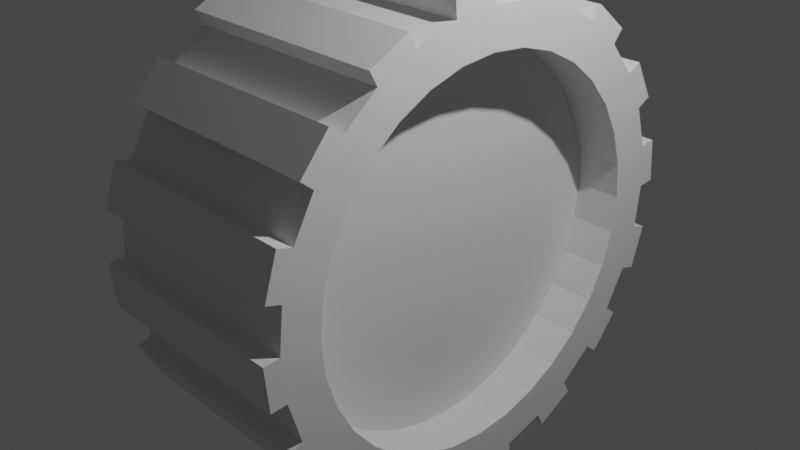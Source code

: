 # Source: wheel.blend  (saved by Blender 2.92.15; exported with 4.5.12 LTS)
import bpy
from mathutils import Matrix  # noqa: F401  (used for matrix-valued properties, if any)

bpy.ops.wm.read_factory_settings(use_empty=True)
scene = bpy.context.scene
scene.name = 'Scene'

# ---- collections
col_collection = bpy.data.collections.new('Collection'); scene.collection.children.link(col_collection)

# ---- world
world_world = bpy.data.worlds.new('World'); scene.world = world_world
world_world.use_nodes = True; world_world.node_tree.nodes.clear()
_N = world_world.node_tree.nodes; _L = world_world.node_tree.links
n0 = _N.new('ShaderNodeOutputWorld'); n0.name = 'World Output'; n0.location = (300, 300)
n1 = _N.new('ShaderNodeBackground'); n1.name = 'Background'; n1.location = (10, 300)
n1.inputs[0].default_value = (0.05088, 0.05088, 0.05088, 1.0)
_L.new(n1.outputs[0], n0.inputs[0])
n0.is_active_output = True
world_world.color = (0.05088, 0.05088, 0.05088)
world_world.use_sun_shadow = False
world_world.sun_shadow_jitter_overblur = 0.0

# ---- cameras
cam_camera = bpy.data.cameras.new('Camera')
cam_camera.clip_end = 100.0
cam_camera.ortho_scale = 7.314

# ---- lights
light_light = bpy.data.lights.new('Light', 'POINT')
light_light.transmission_factor = 0.0
light_light.energy = 1000.0
light_light.shadow_soft_size = 0.1
light_light.shadow_maximum_resolution = 0.006
light_light.use_absolute_resolution = True

# ---- meshes
me_cylinder = bpy.data.meshes.new('Cylinder')
me_cylinder.from_pydata([(-6.653e-08, 0.8258, -1.0), (-6.653e-08, 0.8258, 1.0), (0.1611, 0.8099, -1.0), (0.1611, 0.8099, 1.0), (0.316, 0.7629, -1.0), (0.316, 0.7629, 1.0), (0.4588, 0.6866, -1.0), (0.4588, 0.6866, 1.0), (0.5839, 0.5839, -1.0), (0.5839, 0.5839, 1.0), (0.6866, 0.4588, -1.0), (0.6866, 0.4588, 1.0), (0.7629, 0.316, -1.0), (0.7629, 0.316, 1.0), (0.8099, 0.1611, -1.0), (0.8099, 0.1611, 1.0), (0.8258, 4.876e-08, -1.0), (0.8258, 4.876e-08, 1.0), (0.8099, -0.1611, -1.0), (0.8099, -0.1611, 1.0), (0.7629, -0.316, -1.0), (0.7629, -0.316, 1.0), (0.6866, -0.4588, -1.0), (0.6866, -0.4588, 1.0), (0.5839, -0.5839, -1.0), (0.5839, -0.5839, 1.0), (0.4588, -0.6866, -1.0), (0.4588, -0.6866, 1.0), (0.316, -0.7629, -1.0), (0.316, -0.7629, 1.0), (0.1611, -0.8099, -1.0), (0.1611, -0.8099, 1.0), (-2.724e-07, -0.8258, -1.0), (-2.724e-07, -0.8258, 1.0), (-0.1611, -0.8099, -1.0), (-0.1611, -0.8099, 1.0), (-0.316, -0.7629, -1.0), (-0.316, -0.7629, 1.0), (-0.4588, -0.6866, -1.0), (-0.4588, -0.6866, 1.0), (-0.5839, -0.5839, -1.0), (-0.5839, -0.5839, 1.0), (-0.6866, -0.4588, -1.0), (-0.6866, -0.4588, 1.0), (-0.7629, -0.316, -1.0), (-0.7629, -0.316, 1.0), (-0.8099, -0.1611, -1.0), (-0.8099, -0.1611, 1.0), (-0.8258, 8.064e-07, -1.0), (-0.8258, 8.064e-07, 1.0), (-0.8099, 0.1611, -1.0), (-0.8099, 0.1611, 1.0), (-0.7629, 0.316, -1.0), (-0.7629, 0.316, 1.0), (-0.6866, 0.4588, -1.0), (-0.6866, 0.4588, 1.0), (-0.5839, 0.5839, -1.0), (-0.5839, 0.5839, 1.0), (-0.4588, 0.6866, -1.0), (-0.4588, 0.6866, 1.0), (-0.316, 0.7629, -1.0), (-0.316, 0.7629, 1.0), (-0.1611, 0.8099, -1.0), (-0.1611, 0.8099, 1.0), (0.2158, 1.049, -1.0), (0.2158, 1.049, 1.0), (0.4034, 0.9921, 1.0), (0.4034, 0.9921, -1.0), (0.6008, 0.8866, -1.0), (0.6008, 0.8866, 1.0), (0.7523, 0.7622, 1.0), (0.7523, 0.7622, -1.0), (0.8943, 0.5892, -1.0), (0.8943, 0.5892, 1.0), (0.9867, 0.4163, 1.0), (0.9867, 0.4163, -1.0), (1.052, 0.2021, -1.0), (1.052, 0.2021, 1.0), (1.071, 0.006986, 1.0), (1.071, 0.006986, -1.0), (1.049, -0.2158, -1.0), (1.049, -0.2158, 1.0), (0.9921, -0.4034, 1.0), (0.9921, -0.4034, -1.0), (0.8866, -0.6008, -1.0), (0.8866, -0.6008, 1.0), (0.7622, -0.7523, 1.0), (0.7622, -0.7523, -1.0), (0.5892, -0.8943, -1.0), (0.5892, -0.8943, 1.0), (0.4163, -0.9867, 1.0), (0.4163, -0.9867, -1.0), (0.2021, -1.052, -1.0), (0.2021, -1.052, 1.0), (0.006986, -1.071, 1.0), (0.006986, -1.071, -1.0), (-0.2158, -1.049, -1.0), (-0.2158, -1.049, 1.0), (-0.4034, -0.9921, 1.0), (-0.4034, -0.9921, -1.0), (-0.6008, -0.8866, -1.0), (-0.6008, -0.8866, 1.0), (-0.7523, -0.7622, 1.0), (-0.7523, -0.7622, -1.0), (-0.8943, -0.5892, -1.0), (-0.8943, -0.5892, 1.0), (-0.9867, -0.4163, 1.0), (-0.9867, -0.4163, -1.0), (-1.052, -0.2021, -1.0), (-1.052, -0.2021, 1.0), (-1.071, -0.006985, 1.0), (-1.071, -0.006985, -1.0), (-1.049, 0.2158, -1.0), (-1.049, 0.2158, 1.0), (-0.9921, 0.4034, 1.0), (-0.9921, 0.4034, -1.0), (-0.8866, 0.6008, -1.0), (-0.8866, 0.6008, 1.0), (-0.7622, 0.7523, 1.0), (-0.7622, 0.7523, -1.0), (-0.5892, 0.8943, -1.0), (-0.5892, 0.8943, 1.0), (-0.4163, 0.9867, 1.0), (-0.4163, 0.9867, -1.0), (-0.2021, 1.052, -1.0), (-0.2021, 1.052, 1.0), (-0.006986, 1.071, 1.0), (-0.006986, 1.071, -1.0), (0.0, 1.0, -1.0), (0.1951, 0.9808, -1.0), (0.1951, 0.9808, 1.0), (0.0, 1.0, 1.0), (0.3827, 0.9239, -1.0), (0.3827, 0.9239, 1.0), (0.5556, 0.8315, -1.0), (0.5556, 0.8315, 1.0), (0.7071, 0.7071, -1.0), (0.7071, 0.7071, 1.0), (0.8315, 0.5556, -1.0), (0.8315, 0.5556, 1.0), (0.9239, 0.3827, -1.0), (0.9239, 0.3827, 1.0), (0.9808, 0.1951, -1.0), (0.9808, 0.1951, 1.0), (1.0, 7.55e-08, -1.0), (1.0, 7.55e-08, 1.0), (0.9808, -0.1951, -1.0), (0.9808, -0.1951, 1.0), (0.9239, -0.3827, -1.0), (0.9239, -0.3827, 1.0), (0.8315, -0.5556, -1.0), (0.8315, -0.5556, 1.0), (0.7071, -0.7071, -1.0), (0.7071, -0.7071, 1.0), (0.5556, -0.8315, -1.0), (0.5556, -0.8315, 1.0), (0.3827, -0.9239, -1.0), (0.3827, -0.9239, 1.0), (0.1951, -0.9808, -1.0), (0.1951, -0.9808, 1.0), (-3.258e-07, -1.0, -1.0), (-3.258e-07, -1.0, 1.0), (-0.1951, -0.9808, -1.0), (-0.1951, -0.9808, 1.0), (-0.3827, -0.9239, -1.0), (-0.3827, -0.9239, 1.0), (-0.5556, -0.8315, -1.0), (-0.5556, -0.8315, 1.0), (-0.7071, -0.7071, -1.0), (-0.7071, -0.7071, 1.0), (-0.8315, -0.5556, -1.0), (-0.8315, -0.5556, 1.0), (-0.9239, -0.3827, -1.0), (-0.9239, -0.3827, 1.0), (-0.9808, -0.1951, -1.0), (-0.9808, -0.1951, 1.0), (-1.0, 9.656e-07, -1.0), (-1.0, 9.656e-07, 1.0), (-0.9808, 0.1951, -1.0), (-0.9808, 0.1951, 1.0), (-0.9239, 0.3827, -1.0), (-0.9239, 0.3827, 1.0), (-0.8315, 0.5556, -1.0), (-0.8315, 0.5556, 1.0), (-0.7071, 0.7071, -1.0), (-0.7071, 0.7071, 1.0), (-0.5556, 0.8315, -1.0), (-0.5556, 0.8315, 1.0), (-0.3827, 0.9239, -1.0), (-0.3827, 0.9239, 1.0), (-0.1951, 0.9808, -1.0), (-0.1951, 0.9808, 1.0), (0.1611, 0.8099, 0.5785), (-4.882e-08, 0.8258, 0.5785), (-0.1611, 0.8099, 0.5785), (-0.316, 0.7629, 0.5785), (-0.4588, 0.6866, 0.5785), (-0.5839, 0.5839, 0.5785), (-0.6866, 0.4588, 0.5785), (-0.7629, 0.316, 0.5785), (-0.8099, 0.1611, 0.5785), (-0.8258, 8.064e-07, 0.5785), (-0.8099, -0.1611, 0.5785), (-0.7629, -0.316, 0.5785), (-0.6866, -0.4588, 0.5785), (-0.5839, -0.5839, 0.5785), (-0.4588, -0.6866, 0.5785), (-0.316, -0.7629, 0.5785), (-0.1611, -0.8099, 0.5785), (-2.547e-07, -0.8258, 0.5785), (0.1611, -0.8099, 0.5785), (0.316, -0.7629, 0.5785), (0.4588, -0.6866, 0.5785), (0.5839, -0.5839, 0.5785), (0.6866, -0.4588, 0.5785), (0.7629, -0.316, 0.5785), (0.8099, -0.1611, 0.5785), (0.8258, 4.876e-08, 0.5785), (0.8099, 0.1611, 0.5785), (0.7629, 0.316, 0.5785), (0.6866, 0.4588, 0.5785), (0.5839, 0.5839, 0.5785), (0.4588, 0.6866, 0.5785), (0.316, 0.7629, 0.5785), (-4.882e-08, 0.8258, -0.5785), (0.1611, 0.8099, -0.5785), (0.316, 0.7629, -0.5785), (0.4588, 0.6866, -0.5785), (0.5839, 0.5839, -0.5785), (0.6866, 0.4588, -0.5785), (0.7629, 0.316, -0.5785), (0.8099, 0.1611, -0.5785), (0.8258, 4.876e-08, -0.5785), (0.8099, -0.1611, -0.5785), (0.7629, -0.316, -0.5785), (0.6866, -0.4588, -0.5785), (0.5839, -0.5839, -0.5785), (0.4588, -0.6866, -0.5785), (0.316, -0.7629, -0.5785), (0.1611, -0.8099, -0.5785), (-2.547e-07, -0.8258, -0.5785), (-0.1611, -0.8099, -0.5785), (-0.316, -0.7629, -0.5785), (-0.4588, -0.6866, -0.5785), (-0.5839, -0.5839, -0.5785), (-0.6866, -0.4588, -0.5785), (-0.7629, -0.316, -0.5785), (-0.8099, -0.1611, -0.5785), (-0.8258, 8.064e-07, -0.5785), (-0.8099, 0.1611, -0.5785), (-0.7629, 0.316, -0.5785), (-0.6866, 0.4588, -0.5785), (-0.5839, 0.5839, -0.5785), (-0.4588, 0.6866, -0.5785), (-0.316, 0.7629, -0.5785), (-0.1611, 0.8099, -0.5785)], [], [(128, 131, 130, 129), (132, 133, 135, 134), (136, 137, 139, 138), (140, 141, 143, 142), (144, 145, 147, 146), (148, 149, 151, 150), (152, 153, 155, 154), (156, 157, 159, 158), (160, 161, 163, 162), (164, 165, 167, 166), (168, 169, 171, 170), (172, 173, 175, 174), (176, 177, 179, 178), (180, 181, 183, 182), (184, 185, 187, 186), (188, 189, 191, 190), (64, 65, 66, 67), (130, 65, 64, 129), (133, 66, 65, 130), (132, 67, 66, 133), (129, 64, 67, 132), (68, 69, 70, 71), (135, 69, 68, 134), (137, 70, 69, 135), (136, 71, 70, 137), (134, 68, 71, 136), (72, 73, 74, 75), (139, 73, 72, 138), (141, 74, 73, 139), (140, 75, 74, 141), (138, 72, 75, 140), (76, 77, 78, 79), (143, 77, 76, 142), (145, 78, 77, 143), (144, 79, 78, 145), (142, 76, 79, 144), (80, 81, 82, 83), (147, 81, 80, 146), (149, 82, 81, 147), (148, 83, 82, 149), (146, 80, 83, 148), (84, 85, 86, 87), (151, 85, 84, 150), (153, 86, 85, 151), (152, 87, 86, 153), (150, 84, 87, 152), (88, 89, 90, 91), (155, 89, 88, 154), (157, 90, 89, 155), (156, 91, 90, 157), (154, 88, 91, 156), (92, 93, 94, 95), (159, 93, 92, 158), (161, 94, 93, 159), (160, 95, 94, 161), (158, 92, 95, 160), (96, 97, 98, 99), (163, 97, 96, 162), (165, 98, 97, 163), (164, 99, 98, 165), (162, 96, 99, 164), (100, 101, 102, 103), (167, 101, 100, 166), (169, 102, 101, 167), (168, 103, 102, 169), (166, 100, 103, 168), (104, 105, 106, 107), (171, 105, 104, 170), (173, 106, 105, 171), (172, 107, 106, 173), (170, 104, 107, 172), (108, 109, 110, 111), (175, 109, 108, 174), (177, 110, 109, 175), (176, 111, 110, 177), (174, 108, 111, 176), (112, 113, 114, 115), (179, 113, 112, 178), (181, 114, 113, 179), (180, 115, 114, 181), (178, 112, 115, 180), (116, 117, 118, 119), (183, 117, 116, 182), (185, 118, 117, 183), (184, 119, 118, 185), (182, 116, 119, 184), (120, 121, 122, 123), (187, 121, 120, 186), (189, 122, 121, 187), (188, 123, 122, 189), (186, 120, 123, 188), (124, 125, 126, 127), (191, 125, 124, 190), (131, 126, 125, 191), (128, 127, 126, 131), (190, 124, 127, 128), (2, 0, 128, 129), (1, 3, 130, 131), (4, 2, 129, 132), (3, 5, 133, 130), (6, 4, 132, 134), (5, 7, 135, 133), (8, 6, 134, 136), (7, 9, 137, 135), (10, 8, 136, 138), (9, 11, 139, 137), (12, 10, 138, 140), (11, 13, 141, 139), (14, 12, 140, 142), (13, 15, 143, 141), (16, 14, 142, 144), (15, 17, 145, 143), (18, 16, 144, 146), (17, 19, 147, 145), (20, 18, 146, 148), (19, 21, 149, 147), (22, 20, 148, 150), (21, 23, 151, 149), (24, 22, 150, 152), (23, 25, 153, 151), (26, 24, 152, 154), (25, 27, 155, 153), (28, 26, 154, 156), (27, 29, 157, 155), (30, 28, 156, 158), (29, 31, 159, 157), (32, 30, 158, 160), (31, 33, 161, 159), (34, 32, 160, 162), (33, 35, 163, 161), (36, 34, 162, 164), (35, 37, 165, 163), (38, 36, 164, 166), (37, 39, 167, 165), (40, 38, 166, 168), (39, 41, 169, 167), (42, 40, 168, 170), (41, 43, 171, 169), (44, 42, 170, 172), (43, 45, 173, 171), (46, 44, 172, 174), (45, 47, 175, 173), (48, 46, 174, 176), (47, 49, 177, 175), (50, 48, 176, 178), (49, 51, 179, 177), (52, 50, 178, 180), (51, 53, 181, 179), (54, 52, 180, 182), (53, 55, 183, 181), (56, 54, 182, 184), (55, 57, 185, 183), (58, 56, 184, 186), (57, 59, 187, 185), (60, 58, 186, 188), (59, 61, 189, 187), (62, 60, 188, 190), (61, 63, 191, 189), (0, 62, 190, 128), (63, 1, 131, 191), (192, 193, 194, 195, 196, 197, 198, 199, 200, 201, 202, 203, 204, 205, 206, 207, 208, 209, 210, 211, 212, 213, 214, 215, 216, 217, 218, 219, 220, 221, 222, 223), (1, 193, 192, 3), (63, 194, 193, 1), (61, 195, 194, 63), (59, 196, 195, 61), (57, 197, 196, 59), (55, 198, 197, 57), (53, 199, 198, 55), (51, 200, 199, 53), (49, 201, 200, 51), (47, 202, 201, 49), (45, 203, 202, 47), (43, 204, 203, 45), (41, 205, 204, 43), (39, 206, 205, 41), (37, 207, 206, 39), (35, 208, 207, 37), (33, 209, 208, 35), (31, 210, 209, 33), (29, 211, 210, 31), (27, 212, 211, 29), (25, 213, 212, 27), (23, 214, 213, 25), (21, 215, 214, 23), (19, 216, 215, 21), (17, 217, 216, 19), (15, 218, 217, 17), (13, 219, 218, 15), (11, 220, 219, 13), (9, 221, 220, 11), (7, 222, 221, 9), (5, 223, 222, 7), (3, 192, 223, 5), (224, 225, 226, 227, 228, 229, 230, 231, 232, 233, 234, 235, 236, 237, 238, 239, 240, 241, 242, 243, 244, 245, 246, 247, 248, 249, 250, 251, 252, 253, 254, 255), (2, 225, 224, 0), (4, 226, 225, 2), (6, 227, 226, 4), (8, 228, 227, 6), (10, 229, 228, 8), (12, 230, 229, 10), (14, 231, 230, 12), (16, 232, 231, 14), (18, 233, 232, 16), (20, 234, 233, 18), (22, 235, 234, 20), (24, 236, 235, 22), (26, 237, 236, 24), (28, 238, 237, 26), (30, 239, 238, 28), (32, 240, 239, 30), (34, 241, 240, 32), (36, 242, 241, 34), (38, 243, 242, 36), (40, 244, 243, 38), (42, 245, 244, 40), (44, 246, 245, 42), (46, 247, 246, 44), (48, 248, 247, 46), (50, 249, 248, 48), (52, 250, 249, 50), (54, 251, 250, 52), (56, 252, 251, 54), (58, 253, 252, 56), (60, 254, 253, 58), (62, 255, 254, 60), (0, 224, 255, 62)])
_uv = me_cylinder.uv_layers.new(name='UVMap')
_uv.uv.foreach_set('vector', [1.0, 0.5, 1.0, 1.0, 0.9688, 1.0, 0.9688, 0.5, 0.9375, 0.5, 0.9375, 1.0, 0.9062, 1.0, 0.9062, 0.5, 0.875, 0.5, 0.875, 1.0, 0.8438, 1.0, 0.8438, 0.5, 0.8125, 0.5, 0.8125, 1.0, 0.7812, 1.0, 0.7812, 0.5, 0.75, 0.5, 0.75, 1.0, 0.7188, 1.0, 0.7188, 0.5, 0.6875, 0.5, 0.6875, 1.0, 0.6562, 1.0, 0.6562, 0.5, 0.625, 0.5, 0.625, 1.0, 0.5938, 1.0, 0.5938, 0.5, 0.5625, 0.5, 0.5625, 1.0, 0.5312, 1.0, 0.5312, 0.5, 0.5, 0.5, 0.5, 1.0, 0.4688, 1.0, 0.4688, 0.5, 0.4375, 0.5, 0.4375, 1.0, 0.4062, 1.0, 0.4062, 0.5, 0.375, 0.5, 0.375, 1.0, 0.3438, 1.0, 0.3438, 0.5, 0.3125, 0.5, 0.3125, 1.0, 0.2812, 1.0, 0.2812, 0.5, 0.25, 0.5, 0.25, 1.0, 0.2188, 1.0, 0.2188, 0.5, 0.1875, 0.5, 0.1875, 1.0, 0.1562, 1.0, 0.1562, 0.5, 0.125, 0.5, 0.125, 1.0, 0.09375, 1.0, 0.09375, 0.5, 0.0625, 0.5, 0.0625, 1.0, 0.03125, 1.0, 0.03125, 0.5, 0.9688, 0.5, 0.9688, 1.0, 0.9375, 1.0, 0.9375, 0.5, 0.9688, 1.0, 0.9688, 1.0, 0.9688, 0.5, 0.9688, 0.5, 0.9375, 1.0, 0.9375, 1.0, 0.9688, 1.0, 0.9688, 1.0, 0.9375, 0.5, 0.9375, 0.5, 0.9375, 1.0, 0.9375, 1.0, 0.9688, 0.5, 0.9688, 0.5, 0.9375, 0.5, 0.9375, 0.5, 0.9062, 0.5, 0.9062, 1.0, 0.875, 1.0, 0.875, 0.5, 0.9062, 1.0, 0.9062, 1.0, 0.9062, 0.5, 0.9062, 0.5, 0.875, 1.0, 0.875, 1.0, 0.9062, 1.0, 0.9062, 1.0, 0.875, 0.5, 0.875, 0.5, 0.875, 1.0, 0.875, 1.0, 0.9062, 0.5, 0.9062, 0.5, 0.875, 0.5, 0.875, 0.5, 0.8438, 0.5, 0.8438, 1.0, 0.8125, 1.0, 0.8125, 0.5, 0.8438, 1.0, 0.8438, 1.0, 0.8438, 0.5, 0.8438, 0.5, 0.8125, 1.0, 0.8125, 1.0, 0.8438, 1.0, 0.8438, 1.0, 0.8125, 0.5, 0.8125, 0.5, 0.8125, 1.0, 0.8125, 1.0, 0.8438, 0.5, 0.8438, 0.5, 0.8125, 0.5, 0.8125, 0.5, 0.7812, 0.5, 0.7812, 1.0, 0.75, 1.0, 0.75, 0.5, 0.7812, 1.0, 0.7812, 1.0, 0.7812, 0.5, 0.7812, 0.5, 0.75, 1.0, 0.75, 1.0, 0.7812, 1.0, 0.7812, 1.0, 0.75, 0.5, 0.75, 0.5, 0.75, 1.0, 0.75, 1.0, 0.7812, 0.5, 0.7812, 0.5, 0.75, 0.5, 0.75, 0.5, 0.7188, 0.5, 0.7188, 1.0, 0.6875, 1.0, 0.6875, 0.5, 0.7188, 1.0, 0.7188, 1.0, 0.7188, 0.5, 0.7188, 0.5, 0.6875, 1.0, 0.6875, 1.0, 0.7188, 1.0, 0.7188, 1.0, 0.6875, 0.5, 0.6875, 0.5, 0.6875, 1.0, 0.6875, 1.0, 0.7188, 0.5, 0.7188, 0.5, 0.6875, 0.5, 0.6875, 0.5, 0.6562, 0.5, 0.6562, 1.0, 0.625, 1.0, 0.625, 0.5, 0.6562, 1.0, 0.6562, 1.0, 0.6562, 0.5, 0.6562, 0.5, 0.625, 1.0, 0.625, 1.0, 0.6562, 1.0, 0.6562, 1.0, 0.625, 0.5, 0.625, 0.5, 0.625, 1.0, 0.625, 1.0, 0.6562, 0.5, 0.6562, 0.5, 0.625, 0.5, 0.625, 0.5, 0.5938, 0.5, 0.5938, 1.0, 0.5625, 1.0, 0.5625, 0.5, 0.5938, 1.0, 0.5938, 1.0, 0.5938, 0.5, 0.5938, 0.5, 0.5625, 1.0, 0.5625, 1.0, 0.5938, 1.0, 0.5938, 1.0, 0.5625, 0.5, 0.5625, 0.5, 0.5625, 1.0, 0.5625, 1.0, 0.5938, 0.5, 0.5938, 0.5, 0.5625, 0.5, 0.5625, 0.5, 0.5312, 0.5, 0.5312, 1.0, 0.5, 1.0, 0.5, 0.5, 0.5312, 1.0, 0.5312, 1.0, 0.5312, 0.5, 0.5312, 0.5, 0.5, 1.0, 0.5, 1.0, 0.5312, 1.0, 0.5312, 1.0, 0.5, 0.5, 0.5, 0.5, 0.5, 1.0, 0.5, 1.0, 0.5312, 0.5, 0.5312, 0.5, 0.5, 0.5, 0.5, 0.5, 0.4688, 0.5, 0.4688, 1.0, 0.4375, 1.0, 0.4375, 0.5, 0.4688, 1.0, 0.4688, 1.0, 0.4688, 0.5, 0.4688, 0.5, 0.4375, 1.0, 0.4375, 1.0, 0.4688, 1.0, 0.4688, 1.0, 0.4375, 0.5, 0.4375, 0.5, 0.4375, 1.0, 0.4375, 1.0, 0.4688, 0.5, 0.4688, 0.5, 0.4375, 0.5, 0.4375, 0.5, 0.4062, 0.5, 0.4062, 1.0, 0.375, 1.0, 0.375, 0.5, 0.4062, 1.0, 0.4062, 1.0, 0.4062, 0.5, 0.4062, 0.5, 0.375, 1.0, 0.375, 1.0, 0.4062, 1.0, 0.4062, 1.0, 0.375, 0.5, 0.375, 0.5, 0.375, 1.0, 0.375, 1.0, 0.4062, 0.5, 0.4062, 0.5, 0.375, 0.5, 0.375, 0.5, 0.3438, 0.5, 0.3438, 1.0, 0.3125, 1.0, 0.3125, 0.5, 0.3438, 1.0, 0.3438, 1.0, 0.3438, 0.5, 0.3438, 0.5, 0.3125, 1.0, 0.3125, 1.0, 0.3438, 1.0, 0.3438, 1.0, 0.3125, 0.5, 0.3125, 0.5, 0.3125, 1.0, 0.3125, 1.0, 0.3438, 0.5, 0.3438, 0.5, 0.3125, 0.5, 0.3125, 0.5, 0.2812, 0.5, 0.2812, 1.0, 0.25, 1.0, 0.25, 0.5, 0.2812, 1.0, 0.2812, 1.0, 0.2812, 0.5, 0.2812, 0.5, 0.25, 1.0, 0.25, 1.0, 0.2812, 1.0, 0.2812, 1.0, 0.25, 0.5, 0.25, 0.5, 0.25, 1.0, 0.25, 1.0, 0.2812, 0.5, 0.2812, 0.5, 0.25, 0.5, 0.25, 0.5, 0.2188, 0.5, 0.2188, 1.0, 0.1875, 1.0, 0.1875, 0.5, 0.2188, 1.0, 0.2188, 1.0, 0.2188, 0.5, 0.2188, 0.5, 0.1875, 1.0, 0.1875, 1.0, 0.2188, 1.0, 0.2188, 1.0, 0.1875, 0.5, 0.1875, 0.5, 0.1875, 1.0, 0.1875, 1.0, 0.2188, 0.5, 0.2188, 0.5, 0.1875, 0.5, 0.1875, 0.5, 0.1562, 0.5, 0.1562, 1.0, 0.125, 1.0, 0.125, 0.5, 0.1562, 1.0, 0.1562, 1.0, 0.1562, 0.5, 0.1562, 0.5, 0.125, 1.0, 0.125, 1.0, 0.1562, 1.0, 0.1562, 1.0, 0.125, 0.5, 0.125, 0.5, 0.125, 1.0, 0.125, 1.0, 0.1562, 0.5, 0.1562, 0.5, 0.125, 0.5, 0.125, 0.5, 0.09375, 0.5, 0.09375, 1.0, 0.0625, 1.0, 0.0625, 0.5, 0.09375, 1.0, 0.09375, 1.0, 0.09375, 0.5, 0.09375, 0.5, 0.0625, 1.0, 0.0625, 1.0, 0.09375, 1.0, 0.09375, 1.0, 0.0625, 0.5, 0.0625, 0.5, 0.0625, 1.0, 0.0625, 1.0, 0.09375, 0.5, 0.09375, 0.5, 0.0625, 0.5, 0.0625, 0.5, 0.03125, 0.5, 0.03125, 1.0, 0.0, 1.0, 0.0, 0.5, 0.03125, 1.0, 0.03125, 1.0, 0.03125, 0.5, 0.03125, 0.5, 0.0, 1.0, 0.0, 1.0, 0.03125, 1.0, 0.03125, 1.0, 0.0, 0.5, 0.0, 0.5, 0.0, 1.0, 0.0, 1.0, 0.03125, 0.5, 0.03125, 0.5, 0.0, 0.5, 0.0, 0.5, 0.7887, 0.4444, 0.75, 0.4482, 0.75, 0.49, 0.7968, 0.4854, 0.25, 0.4482, 0.2887, 0.4444, 0.2968, 0.4854, 0.25, 0.49, 0.8258, 0.4331, 0.7887, 0.4444, 0.7968, 0.4854, 0.8418, 0.4717, 0.2887, 0.4444, 0.3258, 0.4331, 0.3418, 0.4717, 0.2968, 0.4854, 0.8601, 0.4148, 0.8258, 0.4331, 0.8418, 0.4717, 0.8833, 0.4496, 0.3258, 0.4331, 0.3601, 0.4148, 0.3833, 0.4496, 0.3418, 0.4717, 0.8901, 0.3901, 0.8601, 0.4148, 0.8833, 0.4496, 0.9197, 0.4197, 0.3601, 0.4148, 0.3901, 0.3901, 0.4197, 0.4197, 0.3833, 0.4496, 0.9148, 0.3601, 0.8901, 0.3901, 0.9197, 0.4197, 0.9496, 0.3833, 0.3901, 0.3901, 0.4148, 0.3601, 0.4496, 0.3833, 0.4197, 0.4197, 0.9331, 0.3258, 0.9148, 0.3601, 0.9496, 0.3833, 0.9717, 0.3418, 0.4148, 0.3601, 0.4331, 0.3258, 0.4717, 0.3418, 0.4496, 0.3833, 0.9444, 0.2887, 0.9331, 0.3258, 0.9717, 0.3418, 0.9854, 0.2968, 0.4331, 0.3258, 0.4444, 0.2887, 0.4854, 0.2968, 0.4717, 0.3418, 0.9482, 0.25, 0.9444, 0.2887, 0.9854, 0.2968, 0.99, 0.25, 0.4444, 0.2887, 0.4482, 0.25, 0.49, 0.25, 0.4854, 0.2968, 0.9444, 0.2113, 0.9482, 0.25, 0.99, 0.25, 0.9854, 0.2032, 0.4482, 0.25, 0.4444, 0.2113, 0.4854, 0.2032, 0.49, 0.25, 0.9331, 0.1742, 0.9444, 0.2113, 0.9854, 0.2032, 0.9717, 0.1582, 0.4444, 0.2113, 0.4331, 0.1742, 0.4717, 0.1582, 0.4854, 0.2032, 0.9148, 0.1399, 0.9331, 0.1742, 0.9717, 0.1582, 0.9496, 0.1167, 0.4331, 0.1742, 0.4148, 0.1399, 0.4496, 0.1167, 0.4717, 0.1582, 0.8901, 0.1099, 0.9148, 0.1399, 0.9496, 0.1167, 0.9197, 0.08029, 0.4148, 0.1399, 0.3901, 0.1099, 0.4197, 0.08029, 0.4496, 0.1167, 0.8601, 0.08522, 0.8901, 0.1099, 0.9197, 0.08029, 0.8833, 0.05045, 0.3901, 0.1099, 0.3601, 0.08522, 0.3833, 0.05045, 0.4197, 0.08029, 0.8258, 0.0669, 0.8601, 0.08522, 0.8833, 0.05045, 0.8418, 0.02827, 0.3601, 0.08522, 0.3258, 0.0669, 0.3418, 0.02827, 0.3833, 0.05045, 0.7887, 0.05563, 0.8258, 0.0669, 0.8418, 0.02827, 0.7968, 0.01461, 0.3258, 0.0669, 0.2887, 0.05563, 0.2968, 0.01461, 0.3418, 0.02827, 0.75, 0.05182, 0.7887, 0.05563, 0.7968, 0.01461, 0.75, 0.01, 0.2887, 0.05563, 0.25, 0.05182, 0.25, 0.01, 0.2968, 0.01461, 0.7113, 0.05563, 0.75, 0.05182, 0.75, 0.01, 0.7032, 0.01461, 0.25, 0.05182, 0.2113, 0.05563, 0.2032, 0.01461, 0.25, 0.01, 0.6742, 0.0669, 0.7113, 0.05563, 0.7032, 0.01461, 0.6582, 0.02827, 0.2113, 0.05563, 0.1742, 0.0669, 0.1582, 0.02827, 0.2032, 0.01461, 0.6399, 0.08522, 0.6742, 0.0669, 0.6582, 0.02827, 0.6167, 0.05045, 0.1742, 0.0669, 0.1399, 0.08522, 0.1167, 0.05045, 0.1582, 0.02827, 0.6099, 0.1099, 0.6399, 0.08522, 0.6167, 0.05045, 0.5803, 0.08029, 0.1399, 0.08522, 0.1099, 0.1099, 0.08029, 0.08029, 0.1167, 0.05045, 0.5852, 0.1399, 0.6099, 0.1099, 0.5803, 0.08029, 0.5504, 0.1167, 0.1099, 0.1099, 0.08522, 0.1399, 0.05045, 0.1167, 0.08029, 0.08029, 0.5669, 0.1742, 0.5852, 0.1399, 0.5504, 0.1167, 0.5283, 0.1582, 0.08522, 0.1399, 0.0669, 0.1742, 0.02827, 0.1582, 0.05045, 0.1167, 0.5556, 0.2113, 0.5669, 0.1742, 0.5283, 0.1582, 0.5146, 0.2032, 0.0669, 0.1742, 0.05563, 0.2113, 0.01461, 0.2032, 0.02827, 0.1582, 0.5518, 0.25, 0.5556, 0.2113, 0.5146, 0.2032, 0.51, 0.25, 0.05563, 0.2113, 0.05182, 0.25, 0.01, 0.25, 0.01461, 0.2032, 0.5556, 0.2887, 0.5518, 0.25, 0.51, 0.25, 0.5146, 0.2968, 0.05182, 0.25, 0.05563, 0.2887, 0.01461, 0.2968, 0.01, 0.25, 0.5669, 0.3258, 0.5556, 0.2887, 0.5146, 0.2968, 0.5283, 0.3418, 0.05563, 0.2887, 0.0669, 0.3258, 0.02827, 0.3418, 0.01461, 0.2968, 0.5852, 0.3601, 0.5669, 0.3258, 0.5283, 0.3418, 0.5504, 0.3833, 0.0669, 0.3258, 0.08522, 0.3601, 0.05045, 0.3833, 0.02827, 0.3418, 0.6099, 0.3901, 0.5852, 0.3601, 0.5504, 0.3833, 0.5803, 0.4197, 0.08522, 0.3601, 0.1099, 0.3901, 0.08029, 0.4197, 0.05045, 0.3833, 0.6399, 0.4148, 0.6099, 0.3901, 0.5803, 0.4197, 0.6167, 0.4496, 0.1099, 0.3901, 0.1399, 0.4148, 0.1167, 0.4496, 0.08029, 0.4197, 0.6742, 0.4331, 0.6399, 0.4148, 0.6167, 0.4496, 0.6582, 0.4717, 0.1399, 0.4148, 0.1742, 0.4331, 0.1582, 0.4717, 0.1167, 0.4496, 0.7113, 0.4444, 0.6742, 0.4331, 0.6582, 0.4717, 0.7032, 0.4854, 0.1742, 0.4331, 0.2113, 0.4444, 0.2032, 0.4854, 0.1582, 0.4717, 0.75, 0.4482, 0.7113, 0.4444, 0.7032, 0.4854, 0.75, 0.49, 0.2113, 0.4444, 0.25, 0.4482, 0.25, 0.49, 0.2032, 0.4854, 0.2887, 0.4444, 0.25, 0.4482, 0.2113, 0.4444, 0.1742, 0.4331, 0.1399, 0.4148, 0.1099, 0.3901, 0.08522, 0.3601, 0.0669, 0.3258, 0.05563, 0.2887, 0.05182, 0.25, 0.05563, 0.2113, 0.0669, 0.1742, 0.08522, 0.1399, 0.1099, 0.1099, 0.1399, 0.08522, 0.1742, 0.0669, 0.2113, 0.05563, 0.25, 0.05182, 0.2887, 0.05563, 0.3258, 0.0669, 0.3601, 0.08522, 0.3901, 0.1099, 0.4148, 0.1399, 0.4331, 0.1742, 0.4444, 0.2113, 0.4482, 0.25, 0.4444, 0.2887, 0.4331, 0.3258, 0.4148, 0.3601, 0.3901, 0.3901, 0.3601, 0.4148, 0.3258, 0.4331, 0.25, 0.4482, 0.25, 0.4482, 0.2887, 0.4444, 0.2887, 0.4444, 0.2113, 0.4444, 0.2113, 0.4444, 0.25, 0.4482, 0.25, 0.4482, 0.1742, 0.4331, 0.1742, 0.4331, 0.2113, 0.4444, 0.2113, 0.4444, 0.1399, 0.4148, 0.1399, 0.4148, 0.1742, 0.4331, 0.1742, 0.4331, 0.1099, 0.3901, 0.1099, 0.3901, 0.1399, 0.4148, 0.1399, 0.4148, 0.08522, 0.3601, 0.08522, 0.3601, 0.1099, 0.3901, 0.1099, 0.3901, 0.0669, 0.3258, 0.0669, 0.3258, 0.08522, 0.3601, 0.08522, 0.3601, 0.05563, 0.2887, 0.05563, 0.2887, 0.0669, 0.3258, 0.0669, 0.3258, 0.05182, 0.25, 0.05182, 0.25, 0.05563, 0.2887, 0.05563, 0.2887, 0.05563, 0.2113, 0.05563, 0.2113, 0.05182, 0.25, 0.05182, 0.25, 0.0669, 0.1742, 0.0669, 0.1742, 0.05563, 0.2113, 0.05563, 0.2113, 0.08522, 0.1399, 0.08522, 0.1399, 0.0669, 0.1742, 0.0669, 0.1742, 0.1099, 0.1099, 0.1099, 0.1099, 0.08522, 0.1399, 0.08522, 0.1399, 0.1399, 0.08522, 0.1399, 0.08522, 0.1099, 0.1099, 0.1099, 0.1099, 0.1742, 0.0669, 0.1742, 0.0669, 0.1399, 0.08522, 0.1399, 0.08522, 0.2113, 0.05563, 0.2113, 0.05563, 0.1742, 0.0669, 0.1742, 0.0669, 0.25, 0.05182, 0.25, 0.05182, 0.2113, 0.05563, 0.2113, 0.05563, 0.2887, 0.05563, 0.2887, 0.05563, 0.25, 0.05182, 0.25, 0.05182, 0.3258, 0.0669, 0.3258, 0.0669, 0.2887, 0.05563, 0.2887, 0.05563, 0.3601, 0.08522, 0.3601, 0.08522, 0.3258, 0.0669, 0.3258, 0.0669, 0.3901, 0.1099, 0.3901, 0.1099, 0.3601, 0.08522, 0.3601, 0.08522, 0.4148, 0.1399, 0.4148, 0.1399, 0.3901, 0.1099, 0.3901, 0.1099, 0.4331, 0.1742, 0.4331, 0.1742, 0.4148, 0.1399, 0.4148, 0.1399, 0.4444, 0.2113, 0.4444, 0.2113, 0.4331, 0.1742, 0.4331, 0.1742, 0.4482, 0.25, 0.4482, 0.25, 0.4444, 0.2113, 0.4444, 0.2113, 0.4444, 0.2887, 0.4444, 0.2887, 0.4482, 0.25, 0.4482, 0.25, 0.4331, 0.3258, 0.4331, 0.3258, 0.4444, 0.2887, 0.4444, 0.2887, 0.4148, 0.3601, 0.4148, 0.3601, 0.4331, 0.3258, 0.4331, 0.3258, 0.3901, 0.3901, 0.3901, 0.3901, 0.4148, 0.3601, 0.4148, 0.3601, 0.3601, 0.4148, 0.3601, 0.4148, 0.3901, 0.3901, 0.3901, 0.3901, 0.3258, 0.4331, 0.3258, 0.4331, 0.3601, 0.4148, 0.3601, 0.4148, 0.2887, 0.4444, 0.2887, 0.4444, 0.3258, 0.4331, 0.3258, 0.4331, 0.75, 0.4482, 0.7887, 0.4444, 0.8258, 0.4331, 0.8601, 0.4148, 0.8901, 0.3901, 0.9148, 0.3601, 0.9331, 0.3258, 0.9444, 0.2887, 0.9482, 0.25, 0.9444, 0.2113, 0.9331, 0.1742, 0.9148, 0.1399, 0.8901, 0.1099, 0.8601, 0.08522, 0.8258, 0.0669, 0.7887, 0.05563, 0.75, 0.05182, 0.7113, 0.05563, 0.6742, 0.0669, 0.6399, 0.08522, 0.6099, 0.1099, 0.5852, 0.1399, 0.5669, 0.1742, 0.5556, 0.2113, 0.5518, 0.25, 0.5556, 0.2887, 0.5669, 0.3258, 0.5852, 0.3601, 0.6099, 0.3901, 0.6399, 0.4148, 0.6742, 0.4331, 0.7113, 0.4444, 0.7887, 0.4444, 0.7887, 0.4444, 0.75, 0.4482, 0.75, 0.4482, 0.8258, 0.4331, 0.8258, 0.4331, 0.7887, 0.4444, 0.7887, 0.4444, 0.8601, 0.4148, 0.8601, 0.4148, 0.8258, 0.4331, 0.8258, 0.4331, 0.8901, 0.3901, 0.8901, 0.3901, 0.8601, 0.4148, 0.8601, 0.4148, 0.9148, 0.3601, 0.9148, 0.3601, 0.8901, 0.3901, 0.8901, 0.3901, 0.9331, 0.3258, 0.9331, 0.3258, 0.9148, 0.3601, 0.9148, 0.3601, 0.9444, 0.2887, 0.9444, 0.2887, 0.9331, 0.3258, 0.9331, 0.3258, 0.9482, 0.25, 0.9482, 0.25, 0.9444, 0.2887, 0.9444, 0.2887, 0.9444, 0.2113, 0.9444, 0.2113, 0.9482, 0.25, 0.9482, 0.25, 0.9331, 0.1742, 0.9331, 0.1742, 0.9444, 0.2113, 0.9444, 0.2113, 0.9148, 0.1399, 0.9148, 0.1399, 0.9331, 0.1742, 0.9331, 0.1742, 0.8901, 0.1099, 0.8901, 0.1099, 0.9148, 0.1399, 0.9148, 0.1399, 0.8601, 0.08522, 0.8601, 0.08522, 0.8901, 0.1099, 0.8901, 0.1099, 0.8258, 0.0669, 0.8258, 0.0669, 0.8601, 0.08522, 0.8601, 0.08522, 0.7887, 0.05563, 0.7887, 0.05563, 0.8258, 0.0669, 0.8258, 0.0669, 0.75, 0.05182, 0.75, 0.05182, 0.7887, 0.05563, 0.7887, 0.05563, 0.7113, 0.05563, 0.7113, 0.05563, 0.75, 0.05182, 0.75, 0.05182, 0.6742, 0.0669, 0.6742, 0.0669, 0.7113, 0.05563, 0.7113, 0.05563, 0.6399, 0.08522, 0.6399, 0.08522, 0.6742, 0.0669, 0.6742, 0.0669, 0.6099, 0.1099, 0.6099, 0.1099, 0.6399, 0.08522, 0.6399, 0.08522, 0.5852, 0.1399, 0.5852, 0.1399, 0.6099, 0.1099, 0.6099, 0.1099, 0.5669, 0.1742, 0.5669, 0.1742, 0.5852, 0.1399, 0.5852, 0.1399, 0.5556, 0.2113, 0.5556, 0.2113, 0.5669, 0.1742, 0.5669, 0.1742, 0.5518, 0.25, 0.5518, 0.25, 0.5556, 0.2113, 0.5556, 0.2113, 0.5556, 0.2887, 0.5556, 0.2887, 0.5518, 0.25, 0.5518, 0.25, 0.5669, 0.3258, 0.5669, 0.3258, 0.5556, 0.2887, 0.5556, 0.2887, 0.5852, 0.3601, 0.5852, 0.3601, 0.5669, 0.3258, 0.5669, 0.3258, 0.6099, 0.3901, 0.6099, 0.3901, 0.5852, 0.3601, 0.5852, 0.3601, 0.6399, 0.4148, 0.6399, 0.4148, 0.6099, 0.3901, 0.6099, 0.3901, 0.6742, 0.4331, 0.6742, 0.4331, 0.6399, 0.4148, 0.6399, 0.4148, 0.7113, 0.4444, 0.7113, 0.4444, 0.6742, 0.4331, 0.6742, 0.4331, 0.75, 0.4482, 0.75, 0.4482, 0.7113, 0.4444, 0.7113, 0.4444])
me_cylinder.use_remesh_fix_poles = True
me_cylinder.use_remesh_preserve_attributes = False
me_cylinder.use_mirror_vertex_groups = False
me_cylinder.update()

# ---- objects
ob_light = bpy.data.objects.new('Light', light_light)
ob_camera = bpy.data.objects.new('Camera', cam_camera)
ob_cylinder = bpy.data.objects.new('Cylinder', me_cylinder)

# ---- transforms, parenting, visibility, modifiers, constraints
ob_light.location = (4.076, 1.005, 5.904)
ob_light.rotation_euler = (0.6503, 0.05522, 1.866)
ob_light.lock_rotations_4d = False
ob_light.empty_display_type = 'ARROWS'
ob_light.color = (0.0, 0.0, 0.0, 0.0)
ob_light.lineart.crease_threshold = 0.0
ob_camera.location = (7.359, -6.926, 4.958)
ob_camera.rotation_euler = (1.109, 0.0, 0.8149)
ob_camera.lock_rotations_4d = False
ob_camera.empty_display_type = 'ARROWS'
ob_camera.color = (0.0, 0.0, 0.0, 0.0)
ob_camera.display_type = 'WIRE'
ob_camera.lineart.crease_threshold = 0.0
ob_cylinder.location = (0.0, 0.0, 0.0)
ob_cylinder.rotation_euler = (0.0, 1.571, 0.0)
ob_cylinder.scale = (2.449, 2.449, 1.2)
ob_cylinder.lineart.crease_threshold = 0.0

# ---- collection membership
col_collection.objects.link(ob_light)
col_collection.objects.link(ob_camera)
col_collection.objects.link(ob_cylinder)

# ---- scene / render settings (as saved in the file)
scene.camera = ob_camera
scene.frame_start = 1; scene.frame_end = 250; scene.frame_set(1)
scene.render.engine = 'BLENDER_EEVEE_NEXT'
scene.cycles.use_denoising = False
scene.cycles.samples = 128
scene.cycles.sampling_pattern = 'TABULATED_SOBOL'
scene.cycles.use_adaptive_sampling = False
scene.cycles.use_light_tree = False
scene.view_settings.view_transform = 'Filmic'
bpy.context.view_layer.update()
